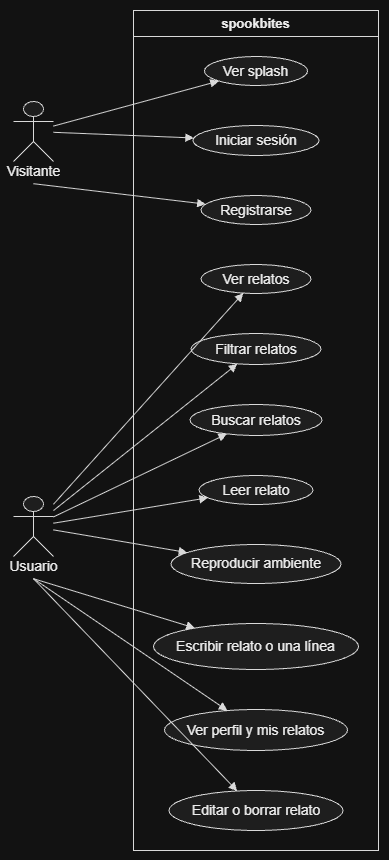

The diagram above was exported from draw.io. Its source (the exported page's mxGraphModel, read from the mxfile embedded in the PNG):
<mxGraphModel dx="6843" dy="1963" grid="1" gridSize="10" guides="1" tooltips="1" connect="1" arrows="1" fold="1" page="1" pageScale="1" pageWidth="827" pageHeight="1169" math="0" shadow="0">
  <root>
    <mxCell id="0" />
    <mxCell id="1" parent="0" />
    <UserObject label="" plantUmlData="{&#10;  &quot;data&quot;: &quot;@startuml\nleft to right direction\nskinparam backgroundColor white\nskinparam shadowing false\nactor Visitante\nactor Usuario\nrectangle spookbites {\n  usecase \&quot;Ver splash\&quot; as UC1\n  usecase \&quot;Iniciar sesión\&quot; as UC2\n  usecase \&quot;Registrarse\&quot; as UC3\n  usecase \&quot;Ver relatos\&quot; as UC4\n  usecase \&quot;Filtrar relatos\&quot; as UC5\n  usecase \&quot;Buscar relatos\&quot; as UC6\n  usecase \&quot;Leer relato\&quot; as UC7\n  usecase \&quot;Reproducir ambiente\&quot; as UC8\n  usecase \&quot;Escribir relato o una línea\&quot; as UC9\n  usecase \&quot;Ver perfil y mis relatos\&quot; as UC10\n  usecase \&quot;Editar o borrar relato\&quot; as UC11\n}\nVisitante --&gt; UC1\nVisitante --&gt; UC2\nVisitante --&gt; UC3\nUsuario --&gt; UC4\nUsuario --&gt; UC5\nUsuario --&gt; UC6\nUsuario --&gt; UC7\nUsuario --&gt; UC8\nUsuario --&gt; UC9\nUsuario --&gt; UC10\nUsuario --&gt; UC11\n@enduml&quot;,&#10;  &quot;config&quot;: null&#10;}" id="Tx6uOD2gQUXZLdKuQ9Ob-1">
      <mxCell connectable="0" parent="1" style="group;transparentBounds=1;editIcon=1;lockedGroup=0;groupPadding=10;" vertex="1">
        <mxGeometry as="geometry" />
      </mxCell>
    </UserObject>
    <UserObject label="spookbites" plantUmlId="rect_0" plantUmlBaseStyle="swimlane;collapsible=0;startSize=26;fillColor=none;strokeColor=#181818;fontColor=#000000;fontSize=13;fontStyle=1;whiteSpace=wrap;shadow=0;" plantUmlBaseValue="spookbites" id="Tx6uOD2gQUXZLdKuQ9Ob-2">
      <mxCell parent="Tx6uOD2gQUXZLdKuQ9Ob-1" style="swimlane;collapsible=0;startSize=26;fillColor=none;strokeColor=#181818;fontColor=#000000;fontSize=13;fontStyle=1;whiteSpace=wrap;shadow=0;" vertex="1">
        <mxGeometry height="840" width="245" x="-2380" y="180" as="geometry" />
      </mxCell>
    </UserObject>
    <UserObject label="Ver splash" plantUmlId="uc_1" plantUmlBaseStyle="ellipse;html=1;fillColor=#F1F1F1;strokeColor=#181818;whiteSpace=wrap;fontColor=#000000;fontSize=14;shadow=0;" plantUmlBaseValue="Ver splash" id="Tx6uOD2gQUXZLdKuQ9Ob-3">
      <mxCell parent="Tx6uOD2gQUXZLdKuQ9Ob-2" style="ellipse;html=1;fillColor=#F1F1F1;strokeColor=#181818;whiteSpace=wrap;fontColor=#000000;fontSize=14;shadow=0;" vertex="1">
        <mxGeometry height="29" width="103" x="71" y="46" as="geometry" />
      </mxCell>
    </UserObject>
    <UserObject label="Iniciar sesión" plantUmlId="uc_2" plantUmlBaseStyle="ellipse;html=1;fillColor=#F1F1F1;strokeColor=#181818;whiteSpace=wrap;fontColor=#000000;fontSize=14;shadow=0;" plantUmlBaseValue="Iniciar sesión" id="Tx6uOD2gQUXZLdKuQ9Ob-4">
      <mxCell parent="Tx6uOD2gQUXZLdKuQ9Ob-2" style="ellipse;html=1;fillColor=#F1F1F1;strokeColor=#181818;whiteSpace=wrap;fontColor=#000000;fontSize=14;shadow=0;" vertex="1">
        <mxGeometry height="30" width="126" x="59.5" y="115" as="geometry" />
      </mxCell>
    </UserObject>
    <UserObject label="Registrarse" plantUmlId="uc_3" plantUmlBaseStyle="ellipse;html=1;fillColor=#F1F1F1;strokeColor=#181818;whiteSpace=wrap;fontColor=#000000;fontSize=14;shadow=0;" plantUmlBaseValue="Registrarse" id="Tx6uOD2gQUXZLdKuQ9Ob-5">
      <mxCell parent="Tx6uOD2gQUXZLdKuQ9Ob-2" style="ellipse;html=1;fillColor=#F1F1F1;strokeColor=#181818;whiteSpace=wrap;fontColor=#000000;fontSize=14;shadow=0;" vertex="1">
        <mxGeometry height="29" width="110" x="67.5" y="185" as="geometry" />
      </mxCell>
    </UserObject>
    <UserObject label="Ver relatos" plantUmlId="uc_4" plantUmlBaseStyle="ellipse;html=1;fillColor=#F1F1F1;strokeColor=#181818;whiteSpace=wrap;fontColor=#000000;fontSize=14;shadow=0;" plantUmlBaseValue="Ver relatos" id="Tx6uOD2gQUXZLdKuQ9Ob-6">
      <mxCell parent="Tx6uOD2gQUXZLdKuQ9Ob-2" style="ellipse;html=1;fillColor=#F1F1F1;strokeColor=#181818;whiteSpace=wrap;fontColor=#000000;fontSize=14;shadow=0;" vertex="1">
        <mxGeometry height="29" width="110" x="67.5" y="254" as="geometry" />
      </mxCell>
    </UserObject>
    <UserObject label="Filtrar relatos" plantUmlId="uc_5" plantUmlBaseStyle="ellipse;html=1;fillColor=#F1F1F1;strokeColor=#181818;whiteSpace=wrap;fontColor=#000000;fontSize=14;shadow=0;" plantUmlBaseValue="Filtrar relatos" id="Tx6uOD2gQUXZLdKuQ9Ob-7">
      <mxCell parent="Tx6uOD2gQUXZLdKuQ9Ob-2" style="ellipse;html=1;fillColor=#F1F1F1;strokeColor=#181818;whiteSpace=wrap;fontColor=#000000;fontSize=14;shadow=0;" vertex="1">
        <mxGeometry height="31" width="130" x="57.5" y="323" as="geometry" />
      </mxCell>
    </UserObject>
    <UserObject label="Buscar relatos" plantUmlId="uc_6" plantUmlBaseStyle="ellipse;html=1;fillColor=#F1F1F1;strokeColor=#181818;whiteSpace=wrap;fontColor=#000000;fontSize=14;shadow=0;" plantUmlBaseValue="Buscar relatos" id="Tx6uOD2gQUXZLdKuQ9Ob-8">
      <mxCell parent="Tx6uOD2gQUXZLdKuQ9Ob-2" style="ellipse;html=1;fillColor=#F1F1F1;strokeColor=#181818;whiteSpace=wrap;fontColor=#000000;fontSize=14;shadow=0;" vertex="1">
        <mxGeometry height="31" width="132" x="56.5" y="394" as="geometry" />
      </mxCell>
    </UserObject>
    <UserObject label="Leer relato" plantUmlId="uc_7" plantUmlBaseStyle="ellipse;html=1;fillColor=#F1F1F1;strokeColor=#181818;whiteSpace=wrap;fontColor=#000000;fontSize=14;shadow=0;" plantUmlBaseValue="Leer relato" id="Tx6uOD2gQUXZLdKuQ9Ob-9">
      <mxCell parent="Tx6uOD2gQUXZLdKuQ9Ob-2" style="ellipse;html=1;fillColor=#F1F1F1;strokeColor=#181818;whiteSpace=wrap;fontColor=#000000;fontSize=14;shadow=0;" vertex="1">
        <mxGeometry height="29" width="114" x="65.5" y="465" as="geometry" />
      </mxCell>
    </UserObject>
    <UserObject label="Reproducir ambiente" plantUmlId="uc_8" plantUmlBaseStyle="ellipse;html=1;fillColor=#F1F1F1;strokeColor=#181818;whiteSpace=wrap;fontColor=#000000;fontSize=14;shadow=0;" plantUmlBaseValue="Reproducir ambiente" id="Tx6uOD2gQUXZLdKuQ9Ob-10">
      <mxCell parent="Tx6uOD2gQUXZLdKuQ9Ob-2" style="ellipse;html=1;fillColor=#F1F1F1;strokeColor=#181818;whiteSpace=wrap;fontColor=#000000;fontSize=14;shadow=0;" vertex="1">
        <mxGeometry height="39" width="170" x="37.5" y="534" as="geometry" />
      </mxCell>
    </UserObject>
    <UserObject label="Escribir relato o una línea" plantUmlId="uc_9" plantUmlBaseStyle="ellipse;html=1;fillColor=#F1F1F1;strokeColor=#181818;whiteSpace=wrap;fontColor=#000000;fontSize=14;shadow=0;" plantUmlBaseValue="Escribir relato o una línea" id="Tx6uOD2gQUXZLdKuQ9Ob-11">
      <mxCell parent="Tx6uOD2gQUXZLdKuQ9Ob-2" style="ellipse;html=1;fillColor=#F1F1F1;strokeColor=#181818;whiteSpace=wrap;fontColor=#000000;fontSize=14;shadow=0;" vertex="1">
        <mxGeometry height="46" width="205" x="20" y="613" as="geometry" />
      </mxCell>
    </UserObject>
    <UserObject label="Ver perfil y mis relatos" plantUmlId="uc_10" plantUmlBaseStyle="ellipse;html=1;fillColor=#F1F1F1;strokeColor=#181818;whiteSpace=wrap;fontColor=#000000;fontSize=14;shadow=0;" plantUmlBaseValue="Ver perfil y mis relatos" id="Tx6uOD2gQUXZLdKuQ9Ob-12">
      <mxCell parent="Tx6uOD2gQUXZLdKuQ9Ob-2" style="ellipse;html=1;fillColor=#F1F1F1;strokeColor=#181818;whiteSpace=wrap;fontColor=#000000;fontSize=14;shadow=0;" vertex="1">
        <mxGeometry height="41" width="183" x="31" y="699" as="geometry" />
      </mxCell>
    </UserObject>
    <UserObject label="Editar o borrar relato" plantUmlId="uc_11" plantUmlBaseStyle="ellipse;html=1;fillColor=#F1F1F1;strokeColor=#181818;whiteSpace=wrap;fontColor=#000000;fontSize=14;shadow=0;" plantUmlBaseValue="Editar o borrar relato" id="Tx6uOD2gQUXZLdKuQ9Ob-13">
      <mxCell parent="Tx6uOD2gQUXZLdKuQ9Ob-2" style="ellipse;html=1;fillColor=#F1F1F1;strokeColor=#181818;whiteSpace=wrap;fontColor=#000000;fontSize=14;shadow=0;" vertex="1">
        <mxGeometry height="40" width="174" x="35.5" y="780" as="geometry" />
      </mxCell>
    </UserObject>
    <UserObject label="" plantUmlId="actor_12" plantUmlBaseStyle="shape=umlActor;html=1;fillColor=#F1F1F1;strokeColor=#181818;fontColor=#000000;fontSize=14;shadow=0;" plantUmlBaseValue="" id="Tx6uOD2gQUXZLdKuQ9Ob-14">
      <mxCell parent="Tx6uOD2gQUXZLdKuQ9Ob-1" style="shape=umlActor;html=1;fillColor=#F1F1F1;strokeColor=#181818;fontColor=#000000;fontSize=14;shadow=0;" vertex="1">
        <mxGeometry height="60" width="40" x="-2500" y="271" as="geometry" />
      </mxCell>
    </UserObject>
    <UserObject label="Visitante" plantUmlId="actorlbl_13" plantUmlBaseStyle="text;html=1;align=center;verticalAlign=middle;spacingBottom=1;fontColor=#000000;fontSize=14;part=1;" plantUmlBaseValue="Visitante" id="Tx6uOD2gQUXZLdKuQ9Ob-15">
      <mxCell parent="Tx6uOD2gQUXZLdKuQ9Ob-14" style="text;html=1;align=center;verticalAlign=middle;spacingBottom=1;fontColor=#000000;fontSize=14;part=1;" vertex="1">
        <mxGeometry height="17" width="67" x="-13.5" y="62" as="geometry" />
      </mxCell>
    </UserObject>
    <UserObject label="" plantUmlId="actor_14" plantUmlBaseStyle="shape=umlActor;html=1;fillColor=#F1F1F1;strokeColor=#181818;fontColor=#000000;fontSize=14;shadow=0;" plantUmlBaseValue="" id="Tx6uOD2gQUXZLdKuQ9Ob-16">
      <mxCell parent="Tx6uOD2gQUXZLdKuQ9Ob-1" style="shape=umlActor;html=1;fillColor=#F1F1F1;strokeColor=#181818;fontColor=#000000;fontSize=14;shadow=0;" vertex="1">
        <mxGeometry height="60" width="40" x="-2500" y="666" as="geometry" />
      </mxCell>
    </UserObject>
    <UserObject label="Usuario" plantUmlId="actorlbl_15" plantUmlBaseStyle="text;html=1;align=center;verticalAlign=middle;spacingBottom=1;fontColor=#000000;fontSize=14;part=1;" plantUmlBaseValue="Usuario" id="Tx6uOD2gQUXZLdKuQ9Ob-17">
      <mxCell parent="Tx6uOD2gQUXZLdKuQ9Ob-16" style="text;html=1;align=center;verticalAlign=middle;spacingBottom=1;fontColor=#000000;fontSize=14;part=1;" vertex="1">
        <mxGeometry height="17" width="57" x="-8.5" y="62" as="geometry" />
      </mxCell>
    </UserObject>
    <UserObject label="" plantUmlId="rel_16" plantUmlBaseStyle="endArrow=block;endFill=1;strokeColor=#181818;fontColor=#000000;fontSize=13;edgeStyle=none;rounded=0;html=1;curved=0;endSize=6;sourcePerimeterSpacing=0;targetPerimeterSpacing=0;" plantUmlBaseValue="" id="Tx6uOD2gQUXZLdKuQ9Ob-18">
      <mxCell edge="1" parent="Tx6uOD2gQUXZLdKuQ9Ob-1" source="Tx6uOD2gQUXZLdKuQ9Ob-14" style="endArrow=block;endFill=1;strokeColor=#181818;fontColor=#000000;fontSize=13;edgeStyle=none;rounded=0;html=1;curved=0;endSize=6;sourcePerimeterSpacing=0;targetPerimeterSpacing=0;" target="Tx6uOD2gQUXZLdKuQ9Ob-3">
        <mxGeometry relative="1" as="geometry" />
      </mxCell>
    </UserObject>
    <UserObject label="" plantUmlId="rel_17" plantUmlBaseStyle="endArrow=block;endFill=1;strokeColor=#181818;fontColor=#000000;fontSize=13;edgeStyle=none;rounded=0;html=1;curved=0;endSize=6;sourcePerimeterSpacing=0;targetPerimeterSpacing=0;" plantUmlBaseValue="" id="Tx6uOD2gQUXZLdKuQ9Ob-19">
      <mxCell edge="1" parent="Tx6uOD2gQUXZLdKuQ9Ob-1" source="Tx6uOD2gQUXZLdKuQ9Ob-14" style="endArrow=block;endFill=1;strokeColor=#181818;fontColor=#000000;fontSize=13;edgeStyle=none;rounded=0;html=1;curved=0;endSize=6;sourcePerimeterSpacing=0;targetPerimeterSpacing=0;" target="Tx6uOD2gQUXZLdKuQ9Ob-4">
        <mxGeometry relative="1" as="geometry" />
      </mxCell>
    </UserObject>
    <UserObject label="" plantUmlId="rel_18" plantUmlBaseStyle="endArrow=block;endFill=1;strokeColor=#181818;fontColor=#000000;fontSize=13;edgeStyle=none;rounded=0;html=1;exitX=0.5;exitY=1.37;exitPerimeter=0;curved=0;endSize=6;sourcePerimeterSpacing=0;targetPerimeterSpacing=0;" plantUmlBaseValue="" id="Tx6uOD2gQUXZLdKuQ9Ob-20">
      <mxCell edge="1" parent="Tx6uOD2gQUXZLdKuQ9Ob-1" source="Tx6uOD2gQUXZLdKuQ9Ob-14" style="endArrow=block;endFill=1;strokeColor=#181818;fontColor=#000000;fontSize=13;edgeStyle=none;rounded=0;html=1;exitX=0.5;exitY=1.37;exitPerimeter=0;curved=0;endSize=6;sourcePerimeterSpacing=0;targetPerimeterSpacing=0;" target="Tx6uOD2gQUXZLdKuQ9Ob-5">
        <mxGeometry relative="1" as="geometry" />
      </mxCell>
    </UserObject>
    <UserObject label="" plantUmlId="rel_19" plantUmlBaseStyle="endArrow=block;endFill=1;strokeColor=#181818;fontColor=#000000;fontSize=13;edgeStyle=none;rounded=0;html=1;curved=0;endSize=6;sourcePerimeterSpacing=0;targetPerimeterSpacing=0;" plantUmlBaseValue="" id="Tx6uOD2gQUXZLdKuQ9Ob-21">
      <mxCell edge="1" parent="Tx6uOD2gQUXZLdKuQ9Ob-1" source="Tx6uOD2gQUXZLdKuQ9Ob-16" style="endArrow=block;endFill=1;strokeColor=#181818;fontColor=#000000;fontSize=13;edgeStyle=none;rounded=0;html=1;curved=0;endSize=6;sourcePerimeterSpacing=0;targetPerimeterSpacing=0;" target="Tx6uOD2gQUXZLdKuQ9Ob-6">
        <mxGeometry relative="1" as="geometry" />
      </mxCell>
    </UserObject>
    <UserObject label="" plantUmlId="rel_20" plantUmlBaseStyle="endArrow=block;endFill=1;strokeColor=#181818;fontColor=#000000;fontSize=13;edgeStyle=none;rounded=0;html=1;curved=0;endSize=6;sourcePerimeterSpacing=0;targetPerimeterSpacing=0;" plantUmlBaseValue="" id="Tx6uOD2gQUXZLdKuQ9Ob-22">
      <mxCell edge="1" parent="Tx6uOD2gQUXZLdKuQ9Ob-1" source="Tx6uOD2gQUXZLdKuQ9Ob-16" style="endArrow=block;endFill=1;strokeColor=#181818;fontColor=#000000;fontSize=13;edgeStyle=none;rounded=0;html=1;curved=0;endSize=6;sourcePerimeterSpacing=0;targetPerimeterSpacing=0;" target="Tx6uOD2gQUXZLdKuQ9Ob-7">
        <mxGeometry relative="1" as="geometry" />
      </mxCell>
    </UserObject>
    <UserObject label="" plantUmlId="rel_21" plantUmlBaseStyle="endArrow=block;endFill=1;strokeColor=#181818;fontColor=#000000;fontSize=13;edgeStyle=none;rounded=0;html=1;curved=0;endSize=6;sourcePerimeterSpacing=0;targetPerimeterSpacing=0;" plantUmlBaseValue="" id="Tx6uOD2gQUXZLdKuQ9Ob-23">
      <mxCell edge="1" parent="Tx6uOD2gQUXZLdKuQ9Ob-1" source="Tx6uOD2gQUXZLdKuQ9Ob-16" style="endArrow=block;endFill=1;strokeColor=#181818;fontColor=#000000;fontSize=13;edgeStyle=none;rounded=0;html=1;curved=0;endSize=6;sourcePerimeterSpacing=0;targetPerimeterSpacing=0;" target="Tx6uOD2gQUXZLdKuQ9Ob-8">
        <mxGeometry relative="1" as="geometry" />
      </mxCell>
    </UserObject>
    <UserObject label="" plantUmlId="rel_22" plantUmlBaseStyle="endArrow=block;endFill=1;strokeColor=#181818;fontColor=#000000;fontSize=13;edgeStyle=none;rounded=0;html=1;curved=0;endSize=6;sourcePerimeterSpacing=0;targetPerimeterSpacing=0;" plantUmlBaseValue="" id="Tx6uOD2gQUXZLdKuQ9Ob-24">
      <mxCell edge="1" parent="Tx6uOD2gQUXZLdKuQ9Ob-1" source="Tx6uOD2gQUXZLdKuQ9Ob-16" style="endArrow=block;endFill=1;strokeColor=#181818;fontColor=#000000;fontSize=13;edgeStyle=none;rounded=0;html=1;curved=0;endSize=6;sourcePerimeterSpacing=0;targetPerimeterSpacing=0;" target="Tx6uOD2gQUXZLdKuQ9Ob-9">
        <mxGeometry relative="1" as="geometry" />
      </mxCell>
    </UserObject>
    <UserObject label="" plantUmlId="rel_23" plantUmlBaseStyle="endArrow=block;endFill=1;strokeColor=#181818;fontColor=#000000;fontSize=13;edgeStyle=none;rounded=0;html=1;curved=0;endSize=6;sourcePerimeterSpacing=0;targetPerimeterSpacing=0;" plantUmlBaseValue="" id="Tx6uOD2gQUXZLdKuQ9Ob-25">
      <mxCell edge="1" parent="Tx6uOD2gQUXZLdKuQ9Ob-1" source="Tx6uOD2gQUXZLdKuQ9Ob-16" style="endArrow=block;endFill=1;strokeColor=#181818;fontColor=#000000;fontSize=13;edgeStyle=none;rounded=0;html=1;curved=0;endSize=6;sourcePerimeterSpacing=0;targetPerimeterSpacing=0;" target="Tx6uOD2gQUXZLdKuQ9Ob-10">
        <mxGeometry relative="1" as="geometry" />
      </mxCell>
    </UserObject>
    <UserObject label="" plantUmlId="rel_24" plantUmlBaseStyle="endArrow=block;endFill=1;strokeColor=#181818;fontColor=#000000;fontSize=13;edgeStyle=none;rounded=0;html=1;exitX=0.5;exitY=1.37;exitPerimeter=0;curved=0;endSize=6;sourcePerimeterSpacing=0;targetPerimeterSpacing=0;" plantUmlBaseValue="" id="Tx6uOD2gQUXZLdKuQ9Ob-26">
      <mxCell edge="1" parent="Tx6uOD2gQUXZLdKuQ9Ob-1" source="Tx6uOD2gQUXZLdKuQ9Ob-16" style="endArrow=block;endFill=1;strokeColor=#181818;fontColor=#000000;fontSize=13;edgeStyle=none;rounded=0;html=1;exitX=0.5;exitY=1.37;exitPerimeter=0;curved=0;endSize=6;sourcePerimeterSpacing=0;targetPerimeterSpacing=0;" target="Tx6uOD2gQUXZLdKuQ9Ob-11">
        <mxGeometry relative="1" as="geometry" />
      </mxCell>
    </UserObject>
    <UserObject label="" plantUmlId="rel_25" plantUmlBaseStyle="endArrow=block;endFill=1;strokeColor=#181818;fontColor=#000000;fontSize=13;edgeStyle=none;rounded=0;html=1;exitX=0.5;exitY=1.37;exitPerimeter=0;curved=0;endSize=6;sourcePerimeterSpacing=0;targetPerimeterSpacing=0;" plantUmlBaseValue="" id="Tx6uOD2gQUXZLdKuQ9Ob-27">
      <mxCell edge="1" parent="Tx6uOD2gQUXZLdKuQ9Ob-1" source="Tx6uOD2gQUXZLdKuQ9Ob-16" style="endArrow=block;endFill=1;strokeColor=#181818;fontColor=#000000;fontSize=13;edgeStyle=none;rounded=0;html=1;exitX=0.5;exitY=1.37;exitPerimeter=0;curved=0;endSize=6;sourcePerimeterSpacing=0;targetPerimeterSpacing=0;" target="Tx6uOD2gQUXZLdKuQ9Ob-12">
        <mxGeometry relative="1" as="geometry" />
      </mxCell>
    </UserObject>
    <UserObject label="" plantUmlId="rel_26" plantUmlBaseStyle="endArrow=block;endFill=1;strokeColor=#181818;fontColor=#000000;fontSize=13;edgeStyle=none;rounded=0;html=1;exitX=0.5;exitY=1.37;exitPerimeter=0;curved=0;endSize=6;sourcePerimeterSpacing=0;targetPerimeterSpacing=0;" plantUmlBaseValue="" id="Tx6uOD2gQUXZLdKuQ9Ob-28">
      <mxCell edge="1" parent="Tx6uOD2gQUXZLdKuQ9Ob-1" source="Tx6uOD2gQUXZLdKuQ9Ob-16" style="endArrow=block;endFill=1;strokeColor=#181818;fontColor=#000000;fontSize=13;edgeStyle=none;rounded=0;html=1;exitX=0.5;exitY=1.37;exitPerimeter=0;curved=0;endSize=6;sourcePerimeterSpacing=0;targetPerimeterSpacing=0;" target="Tx6uOD2gQUXZLdKuQ9Ob-13">
        <mxGeometry relative="1" as="geometry" />
      </mxCell>
    </UserObject>
  </root>
</mxGraphModel>